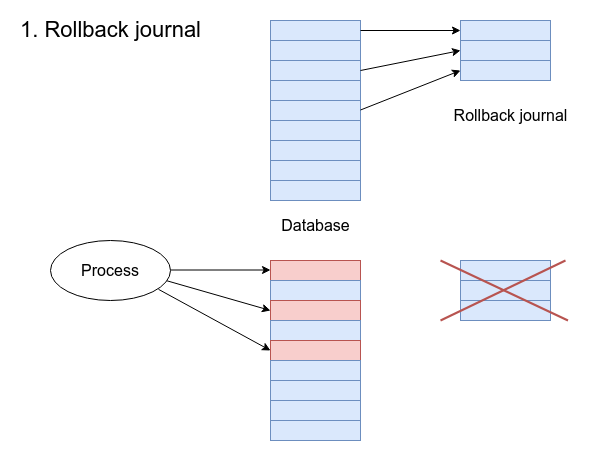

The diagram above was exported from draw.io. Its source (the exported page's mxGraphModel, read from the mxfile embedded in the PNG):
<mxGraphModel dx="992" dy="647" grid="1" gridSize="10" guides="1" tooltips="1" connect="1" arrows="1" fold="1" page="1" pageScale="1" pageWidth="827" pageHeight="1169" math="0" shadow="0">
  <root>
    <mxCell id="0" />
    <mxCell id="1" parent="0" />
    <mxCell id="oMyKSPsdt_ICszbOxOp8-1" value="" style="rounded=0;whiteSpace=wrap;html=1;fillColor=#dae8fc;strokeColor=#6c8ebf;" parent="1" vertex="1">
      <mxGeometry x="440" y="140" width="90" height="20" as="geometry" />
    </mxCell>
    <mxCell id="oMyKSPsdt_ICszbOxOp8-4" value="" style="rounded=0;whiteSpace=wrap;html=1;fillColor=#dae8fc;strokeColor=#6c8ebf;" parent="1" vertex="1">
      <mxGeometry x="440" y="160" width="90" height="20" as="geometry" />
    </mxCell>
    <mxCell id="oMyKSPsdt_ICszbOxOp8-5" value="" style="rounded=0;whiteSpace=wrap;html=1;fillColor=#dae8fc;strokeColor=#6c8ebf;" parent="1" vertex="1">
      <mxGeometry x="440" y="180" width="90" height="20" as="geometry" />
    </mxCell>
    <mxCell id="oMyKSPsdt_ICszbOxOp8-6" value="" style="rounded=0;whiteSpace=wrap;html=1;fillColor=#dae8fc;strokeColor=#6c8ebf;" parent="1" vertex="1">
      <mxGeometry x="440" y="200" width="90" height="20" as="geometry" />
    </mxCell>
    <mxCell id="oMyKSPsdt_ICszbOxOp8-7" value="" style="rounded=0;whiteSpace=wrap;html=1;fillColor=#dae8fc;strokeColor=#6c8ebf;" parent="1" vertex="1">
      <mxGeometry x="440" y="220" width="90" height="20" as="geometry" />
    </mxCell>
    <mxCell id="oMyKSPsdt_ICszbOxOp8-8" value="" style="rounded=0;whiteSpace=wrap;html=1;fillColor=#dae8fc;strokeColor=#6c8ebf;" parent="1" vertex="1">
      <mxGeometry x="440" y="240" width="90" height="20" as="geometry" />
    </mxCell>
    <mxCell id="oMyKSPsdt_ICszbOxOp8-9" value="" style="rounded=0;whiteSpace=wrap;html=1;fillColor=#dae8fc;strokeColor=#6c8ebf;" parent="1" vertex="1">
      <mxGeometry x="440" y="260" width="90" height="20" as="geometry" />
    </mxCell>
    <mxCell id="oMyKSPsdt_ICszbOxOp8-10" value="" style="rounded=0;whiteSpace=wrap;html=1;fillColor=#dae8fc;strokeColor=#6c8ebf;" parent="1" vertex="1">
      <mxGeometry x="440" y="280" width="90" height="20" as="geometry" />
    </mxCell>
    <mxCell id="oMyKSPsdt_ICszbOxOp8-11" value="" style="rounded=0;whiteSpace=wrap;html=1;fillColor=#dae8fc;strokeColor=#6c8ebf;" parent="1" vertex="1">
      <mxGeometry x="440" y="300" width="90" height="20" as="geometry" />
    </mxCell>
    <mxCell id="oMyKSPsdt_ICszbOxOp8-15" value="" style="rounded=0;whiteSpace=wrap;html=1;fillColor=#dae8fc;strokeColor=#6c8ebf;" parent="1" vertex="1">
      <mxGeometry x="630" y="140" width="90" height="20" as="geometry" />
    </mxCell>
    <mxCell id="oMyKSPsdt_ICszbOxOp8-16" value="" style="rounded=0;whiteSpace=wrap;html=1;fillColor=#dae8fc;strokeColor=#6c8ebf;" parent="1" vertex="1">
      <mxGeometry x="630" y="160" width="90" height="20" as="geometry" />
    </mxCell>
    <mxCell id="oMyKSPsdt_ICszbOxOp8-17" value="" style="rounded=0;whiteSpace=wrap;html=1;fillColor=#dae8fc;strokeColor=#6c8ebf;" parent="1" vertex="1">
      <mxGeometry x="630" y="180" width="90" height="20" as="geometry" />
    </mxCell>
    <mxCell id="oMyKSPsdt_ICszbOxOp8-18" value="" style="endArrow=classic;html=1;rounded=0;entryX=0;entryY=0.5;entryDx=0;entryDy=0;" parent="1" target="oMyKSPsdt_ICszbOxOp8-15" edge="1">
      <mxGeometry width="50" height="50" relative="1" as="geometry">
        <mxPoint x="530" y="150" as="sourcePoint" />
        <mxPoint x="580" y="100" as="targetPoint" />
      </mxGeometry>
    </mxCell>
    <mxCell id="oMyKSPsdt_ICszbOxOp8-19" value="" style="endArrow=classic;html=1;rounded=0;exitX=1;exitY=0.5;exitDx=0;exitDy=0;startArrow=none;startFill=0;entryX=0;entryY=0.5;entryDx=0;entryDy=0;" parent="1" source="oMyKSPsdt_ICszbOxOp8-5" target="oMyKSPsdt_ICszbOxOp8-16" edge="1">
      <mxGeometry width="50" height="50" relative="1" as="geometry">
        <mxPoint x="530" y="169.5" as="sourcePoint" />
        <mxPoint x="610" y="190" as="targetPoint" />
      </mxGeometry>
    </mxCell>
    <mxCell id="oMyKSPsdt_ICszbOxOp8-20" value="" style="endArrow=classic;html=1;rounded=0;entryX=0;entryY=0.5;entryDx=0;entryDy=0;" parent="1" target="oMyKSPsdt_ICszbOxOp8-17" edge="1">
      <mxGeometry width="50" height="50" relative="1" as="geometry">
        <mxPoint x="530" y="229.5" as="sourcePoint" />
        <mxPoint x="630" y="229.5" as="targetPoint" />
      </mxGeometry>
    </mxCell>
    <mxCell id="oMyKSPsdt_ICszbOxOp8-22" value="1. Rollback journal" style="text;html=1;align=center;verticalAlign=middle;resizable=0;points=[];autosize=1;strokeColor=none;fillColor=none;fontSize=22;" parent="1" vertex="1">
      <mxGeometry x="180" y="130" width="200" height="40" as="geometry" />
    </mxCell>
    <mxCell id="oMyKSPsdt_ICszbOxOp8-23" value="" style="rounded=0;whiteSpace=wrap;html=1;fillColor=#f8cecc;strokeColor=#b85450;" parent="1" vertex="1">
      <mxGeometry x="440" y="380" width="90" height="20" as="geometry" />
    </mxCell>
    <mxCell id="oMyKSPsdt_ICszbOxOp8-24" value="" style="rounded=0;whiteSpace=wrap;html=1;fillColor=#dae8fc;strokeColor=#6c8ebf;" parent="1" vertex="1">
      <mxGeometry x="440" y="400" width="90" height="20" as="geometry" />
    </mxCell>
    <mxCell id="oMyKSPsdt_ICszbOxOp8-25" value="" style="rounded=0;whiteSpace=wrap;html=1;fillColor=#f8cecc;strokeColor=#b85450;" parent="1" vertex="1">
      <mxGeometry x="440" y="420" width="90" height="20" as="geometry" />
    </mxCell>
    <mxCell id="oMyKSPsdt_ICszbOxOp8-26" value="" style="rounded=0;whiteSpace=wrap;html=1;fillColor=#dae8fc;strokeColor=#6c8ebf;" parent="1" vertex="1">
      <mxGeometry x="440" y="440" width="90" height="20" as="geometry" />
    </mxCell>
    <mxCell id="oMyKSPsdt_ICszbOxOp8-27" value="" style="rounded=0;whiteSpace=wrap;html=1;fillColor=#f8cecc;strokeColor=#b85450;" parent="1" vertex="1">
      <mxGeometry x="440" y="460" width="90" height="20" as="geometry" />
    </mxCell>
    <mxCell id="oMyKSPsdt_ICszbOxOp8-28" value="" style="rounded=0;whiteSpace=wrap;html=1;fillColor=#dae8fc;strokeColor=#6c8ebf;" parent="1" vertex="1">
      <mxGeometry x="440" y="480" width="90" height="20" as="geometry" />
    </mxCell>
    <mxCell id="oMyKSPsdt_ICszbOxOp8-29" value="" style="rounded=0;whiteSpace=wrap;html=1;fillColor=#dae8fc;strokeColor=#6c8ebf;" parent="1" vertex="1">
      <mxGeometry x="440" y="500" width="90" height="20" as="geometry" />
    </mxCell>
    <mxCell id="oMyKSPsdt_ICszbOxOp8-30" value="" style="rounded=0;whiteSpace=wrap;html=1;fillColor=#dae8fc;strokeColor=#6c8ebf;" parent="1" vertex="1">
      <mxGeometry x="440" y="520" width="90" height="20" as="geometry" />
    </mxCell>
    <mxCell id="oMyKSPsdt_ICszbOxOp8-31" value="" style="rounded=0;whiteSpace=wrap;html=1;fillColor=#dae8fc;strokeColor=#6c8ebf;" parent="1" vertex="1">
      <mxGeometry x="440" y="540" width="90" height="20" as="geometry" />
    </mxCell>
    <mxCell id="oMyKSPsdt_ICszbOxOp8-33" value="Database" style="text;html=1;align=center;verticalAlign=middle;resizable=0;points=[];autosize=1;strokeColor=none;fillColor=none;fontSize=16;" parent="1" vertex="1">
      <mxGeometry x="440" y="330" width="90" height="30" as="geometry" />
    </mxCell>
    <mxCell id="oMyKSPsdt_ICszbOxOp8-34" value="Rollback journal" style="text;html=1;align=center;verticalAlign=middle;resizable=0;points=[];autosize=1;strokeColor=none;fillColor=none;fontSize=16;" parent="1" vertex="1">
      <mxGeometry x="610" y="220" width="140" height="30" as="geometry" />
    </mxCell>
    <mxCell id="oMyKSPsdt_ICszbOxOp8-35" value="" style="rounded=0;whiteSpace=wrap;html=1;fillColor=#dae8fc;strokeColor=#6c8ebf;" parent="1" vertex="1">
      <mxGeometry x="630" y="380" width="90" height="20" as="geometry" />
    </mxCell>
    <mxCell id="oMyKSPsdt_ICszbOxOp8-36" value="" style="rounded=0;whiteSpace=wrap;html=1;fillColor=#dae8fc;strokeColor=#6c8ebf;" parent="1" vertex="1">
      <mxGeometry x="630" y="400" width="90" height="20" as="geometry" />
    </mxCell>
    <mxCell id="oMyKSPsdt_ICszbOxOp8-37" value="" style="rounded=0;whiteSpace=wrap;html=1;fillColor=#dae8fc;strokeColor=#6c8ebf;" parent="1" vertex="1">
      <mxGeometry x="630" y="420" width="90" height="20" as="geometry" />
    </mxCell>
    <mxCell id="oMyKSPsdt_ICszbOxOp8-38" value="" style="endArrow=classic;html=1;rounded=0;entryX=0;entryY=0.5;entryDx=0;entryDy=0;" parent="1" edge="1">
      <mxGeometry width="50" height="50" relative="1" as="geometry">
        <mxPoint x="340" y="389.5" as="sourcePoint" />
        <mxPoint x="440" y="389.5" as="targetPoint" />
      </mxGeometry>
    </mxCell>
    <mxCell id="oMyKSPsdt_ICszbOxOp8-40" value="Process" style="ellipse;whiteSpace=wrap;html=1;fontSize=16;" parent="1" vertex="1">
      <mxGeometry x="220" y="360" width="120" height="60" as="geometry" />
    </mxCell>
    <mxCell id="oMyKSPsdt_ICszbOxOp8-41" value="" style="endArrow=classic;html=1;rounded=0;entryX=0;entryY=0.5;entryDx=0;entryDy=0;exitX=0.971;exitY=0.672;exitDx=0;exitDy=0;exitPerimeter=0;" parent="1" source="oMyKSPsdt_ICszbOxOp8-40" target="oMyKSPsdt_ICszbOxOp8-25" edge="1">
      <mxGeometry width="50" height="50" relative="1" as="geometry">
        <mxPoint x="340" y="400" as="sourcePoint" />
        <mxPoint x="440" y="400" as="targetPoint" />
      </mxGeometry>
    </mxCell>
    <mxCell id="oMyKSPsdt_ICszbOxOp8-42" value="" style="endArrow=classic;html=1;rounded=0;entryX=0;entryY=0.5;entryDx=0;entryDy=0;exitX=0.9;exitY=0.814;exitDx=0;exitDy=0;exitPerimeter=0;" parent="1" source="oMyKSPsdt_ICszbOxOp8-40" target="oMyKSPsdt_ICszbOxOp8-27" edge="1">
      <mxGeometry width="50" height="50" relative="1" as="geometry">
        <mxPoint x="330" y="410" as="sourcePoint" />
        <mxPoint x="430" y="440" as="targetPoint" />
      </mxGeometry>
    </mxCell>
    <mxCell id="oMyKSPsdt_ICszbOxOp8-45" value="" style="endArrow=none;html=1;rounded=0;fillColor=#f8cecc;strokeColor=#b85450;strokeWidth=2;" parent="1" edge="1">
      <mxGeometry width="50" height="50" relative="1" as="geometry">
        <mxPoint x="610" y="440" as="sourcePoint" />
        <mxPoint x="735" y="380" as="targetPoint" />
      </mxGeometry>
    </mxCell>
    <mxCell id="oMyKSPsdt_ICszbOxOp8-46" value="" style="endArrow=none;html=1;rounded=0;fillColor=#f8cecc;strokeColor=#b85450;strokeWidth=2;" parent="1" edge="1">
      <mxGeometry width="50" height="50" relative="1" as="geometry">
        <mxPoint x="610" y="380" as="sourcePoint" />
        <mxPoint x="737.5" y="440" as="targetPoint" />
      </mxGeometry>
    </mxCell>
  </root>
</mxGraphModel>